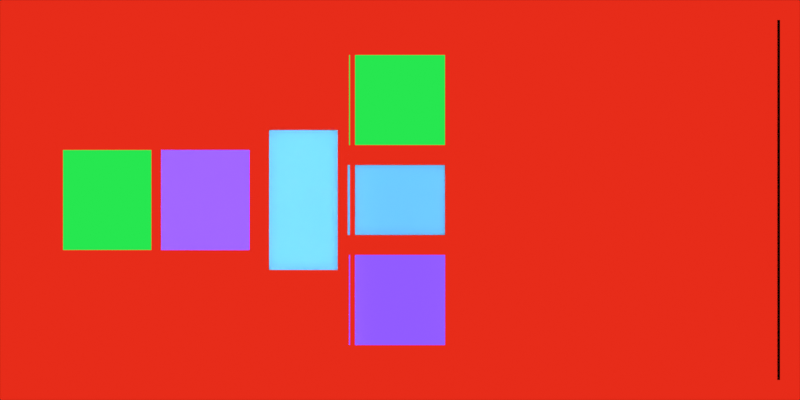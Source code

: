 # Source: eevee_refraction_layers.blend  (saved by Blender 5.2.45; exported with 4.5.12 LTS)
import bpy
from mathutils import Matrix  # noqa: F401  (used for matrix-valued properties, if any)

bpy.ops.wm.read_factory_settings(use_empty=True)
scene = bpy.context.scene
scene.name = 'EEVEE Screen Refraction Layer Feedback'

# ---- collections
col_collection = bpy.data.collections.new('Collection'); scene.collection.children.link(col_collection)

# ---- materials (node trees are filled in below, after node groups)
mat_opaque_red_emissive_backplate = bpy.data.materials.new('Opaque red emissive backplate')
mat_flagged_emission_without_transmission = bpy.data.materials.new('Flagged emission without transmission')
mat_flagged_emission_without_transmission.use_raytrace_refraction = True
mat_flagged_emission_without_transmission.use_screen_refraction = True
mat_flagged_principled_with_zero_transmission = bpy.data.materials.new('Flagged Principled with zero transmission')
mat_flagged_principled_with_zero_transmission.use_raytrace_refraction = True
mat_flagged_principled_with_zero_transmission.use_screen_refraction = True
mat_opaque_burley_sss_feedback_target = bpy.data.materials.new('Opaque Burley SSS feedback target')
mat_enabled_screen_refraction_glass = bpy.data.materials.new('Enabled screen-refraction glass')
mat_enabled_screen_refraction_glass.use_raytrace_refraction = True
mat_enabled_screen_refraction_glass.use_screen_refraction = True
mat_enabled_screen_refraction_glass.thickness_mode = 'SLAB'
mat_disabled_screen_refraction_glass = bpy.data.materials.new('Disabled screen-refraction glass')
mat_disabled_screen_refraction_glass.thickness_mode = 'SLAB'

# ---- material node trees
mat_opaque_red_emissive_backplate.use_nodes = True; mat_opaque_red_emissive_backplate.node_tree.nodes.clear()
_N = mat_opaque_red_emissive_backplate.node_tree.nodes; _L = mat_opaque_red_emissive_backplate.node_tree.links
n0 = _N.new('ShaderNodeEmission'); n0.name = 'Emission'; n0.location = (0, 0)
n0.inputs[0].default_value = (0.8, 0.025, 0.01, 1.0)
n1 = _N.new('ShaderNodeOutputMaterial'); n1.name = 'Material Output'; n1.location = (0, 0)
_L.new(n0.outputs[0], n1.inputs[0])
n1.is_active_output = True
mat_flagged_emission_without_transmission.use_nodes = True; mat_flagged_emission_without_transmission.node_tree.nodes.clear()
_N = mat_flagged_emission_without_transmission.node_tree.nodes; _L = mat_flagged_emission_without_transmission.node_tree.links
n0 = _N.new('ShaderNodeEmission'); n0.name = 'Emission'; n0.location = (0, 0)
n0.inputs[0].default_value = (0.02, 0.8, 0.08, 1.0)
n1 = _N.new('ShaderNodeOutputMaterial'); n1.name = 'Material Output'; n1.location = (0, 0)
_L.new(n0.outputs[0], n1.inputs[0])
n1.is_active_output = True
mat_flagged_principled_with_zero_transmission.use_nodes = True; mat_flagged_principled_with_zero_transmission.node_tree.nodes.clear()
_N = mat_flagged_principled_with_zero_transmission.node_tree.nodes; _L = mat_flagged_principled_with_zero_transmission.node_tree.links
n0 = _N.new('ShaderNodeBsdfPrincipled'); n0.name = 'Principled BSDF'; n0.location = (-200, 100)
n0.inputs[0].default_value = (0.12, 0.04, 0.8, 1.0)
n0.inputs[2].default_value = 1.0
n0.inputs[10].default_value = 0.005
n0.inputs[27].default_value = (0.12, 0.04, 0.8, 1.0)
n0.inputs[28].default_value = 1.0
n1 = _N.new('ShaderNodeOutputMaterial'); n1.name = 'Material Output'; n1.location = (200, 100)
_L.new(n0.outputs[0], n1.inputs[0])
n1.is_active_output = True
mat_opaque_burley_sss_feedback_target.use_nodes = True; mat_opaque_burley_sss_feedback_target.node_tree.nodes.clear()
_N = mat_opaque_burley_sss_feedback_target.node_tree.nodes; _L = mat_opaque_burley_sss_feedback_target.node_tree.links
n0 = _N.new('ShaderNodeOutputMaterial'); n0.name = 'Material Output'; n0.location = (0, 0)
n1 = _N.new('ShaderNodeSubsurfaceScattering'); n1.name = 'Subsurface Scattering'; n1.location = (0, 0)
n1.width = 160
n1.falloff = 'BURLEY'
n1.inputs[0].default_value = (0.12, 0.45, 0.9, 1.0)
n1.inputs[1].default_value = 0.24
n1.inputs[2].default_value = (0.25, 0.65, 1.0)
_L.new(n1.outputs[0], n0.inputs[0])
n0.is_active_output = True
mat_enabled_screen_refraction_glass.use_nodes = True; mat_enabled_screen_refraction_glass.node_tree.nodes.clear()
_N = mat_enabled_screen_refraction_glass.node_tree.nodes; _L = mat_enabled_screen_refraction_glass.node_tree.links
n0 = _N.new('ShaderNodeBsdfRefraction'); n0.name = 'Refraction BSDF'; n0.location = (0, 0)
n0.width = 160
n0.distribution = 'GGX'
n0.inputs[1].default_value = 0.05
n0.inputs[3].default_value = (0.0, 0.0, 1.0)
n1 = _N.new('ShaderNodeOutputMaterial'); n1.name = 'Material Output'; n1.location = (0, 0)
n1.inputs[3].default_value = 0.25
_L.new(n0.outputs[0], n1.inputs[0])
n1.is_active_output = True
mat_disabled_screen_refraction_glass.use_nodes = True; mat_disabled_screen_refraction_glass.node_tree.nodes.clear()
_N = mat_disabled_screen_refraction_glass.node_tree.nodes; _L = mat_disabled_screen_refraction_glass.node_tree.links
n0 = _N.new('ShaderNodeBsdfRefraction'); n0.name = 'Refraction BSDF'; n0.location = (0, 0)
n0.width = 160
n0.distribution = 'GGX'
n0.inputs[1].default_value = 0.05
n0.inputs[3].default_value = (0.0, 0.0, 1.0)
n1 = _N.new('ShaderNodeOutputMaterial'); n1.name = 'Material Output'; n1.location = (0, 0)
n1.inputs[3].default_value = 0.25
_L.new(n0.outputs[0], n1.inputs[0])
n1.is_active_output = True

# ---- world
world_black_world = bpy.data.worlds.new('Black World'); scene.world = world_black_world
world_black_world.use_nodes = True; world_black_world.node_tree.nodes.clear()
_N = world_black_world.node_tree.nodes; _L = world_black_world.node_tree.links
n0 = _N.new('ShaderNodeBackground'); n0.name = 'Background'; n0.location = (0, 0)
n0.inputs[0].default_value = (0.0, 0.0, 0.0, 1.0)
n0.inputs[1].default_value = 0.0
n1 = _N.new('ShaderNodeOutputWorld'); n1.name = 'World Output'; n1.location = (0, 0)
_L.new(n0.outputs[0], n1.inputs[0])
n1.is_active_output = True

# ---- cameras
cam_camera_001 = bpy.data.cameras.new('Camera.001')
cam_camera_001.type = 'ORTHO'
cam_camera_001.ortho_scale = 8.0

# ---- lights
light_front_sun = bpy.data.lights.new('Front Sun', 'SUN')
light_front_sun.use_shadow = False
light_front_sun.angle = 0.0
light_front_sun.energy = 4.0

# ---- meshes
me_opaque_red_backplate = bpy.data.meshes.new('Opaque red backplate')
me_opaque_red_backplate.from_pydata([(-4.0, -2.0, -0.5), (4.0, -2.0, -0.5), (4.0, 2.0, -0.5), (-4.0, 2.0, -0.5)], [], [(0, 1, 2, 3)])
me_opaque_red_backplate.materials.append(mat_opaque_red_emissive_backplate)
me_opaque_red_backplate.update()
me_flagged_emission_under_enabled_glass = bpy.data.meshes.new('Flagged emission under enabled glass')
me_flagged_emission_under_enabled_glass.from_pydata([(-3.35, -0.5, 0.4), (-2.45, -0.5, 0.4), (-2.45, 0.5, 0.4), (-3.35, 0.5, 0.4)], [], [(0, 1, 2, 3)])
me_flagged_emission_under_enabled_glass.materials.append(mat_flagged_emission_without_transmission)
me_flagged_emission_under_enabled_glass.update()
me_visible_flagged_emission_control = bpy.data.meshes.new('Visible flagged emission control')
me_visible_flagged_emission_control.from_pydata([(-0.45, 0.55, 0.6), (0.45, 0.55, 0.6), (0.45, 1.45, 0.6), (-0.45, 1.45, 0.6)], [], [(0, 1, 2, 3)])
me_visible_flagged_emission_control.materials.append(mat_flagged_emission_without_transmission)
me_visible_flagged_emission_control.update()
me_flagged_principled_under_enabled_glass = bpy.data.meshes.new('Flagged Principled under enabled glass')
me_flagged_principled_under_enabled_glass.from_pydata([(-2.35, -0.5, 0.4), (-1.45, -0.5, 0.4), (-1.45, 0.5, 0.4), (-2.35, 0.5, 0.4)], [], [(0, 1, 2, 3)])
me_flagged_principled_under_enabled_glass.materials.append(mat_flagged_principled_with_zero_transmission)
me_flagged_principled_under_enabled_glass.update()
me_visible_flagged_principled_control = bpy.data.meshes.new('Visible flagged Principled control')
me_visible_flagged_principled_control.from_pydata([(-0.45, -1.45, 0.6), (0.45, -1.45, 0.6), (0.45, -0.55, 0.6), (-0.45, -0.55, 0.6)], [], [(0, 1, 2, 3)])
me_visible_flagged_principled_control.materials.append(mat_flagged_principled_with_zero_transmission)
me_visible_flagged_principled_control.update()
me_resolved_opaque_sss_target = bpy.data.meshes.new('Resolved opaque SSS target')
me_resolved_opaque_sss_target.from_pydata([(-1.25, -0.7, 0.4), (-0.55, -0.7, 0.4), (-0.55, 0.7, 0.4), (-1.25, 0.7, 0.4)], [], [(0, 1, 2, 3)])
me_resolved_opaque_sss_target.materials.append(mat_opaque_burley_sss_feedback_target)
me_resolved_opaque_sss_target.update()
me_visible_opaque_sss_control = bpy.data.meshes.new('Visible opaque SSS control')
me_visible_opaque_sss_control.from_pydata([(-0.45, -0.35, 0.4), (0.45, -0.35, 0.4), (0.45, 0.35, 0.4), (-0.45, 0.35, 0.4)], [], [(0, 1, 2, 3)])
me_visible_opaque_sss_control.materials.append(mat_opaque_burley_sss_feedback_target)
me_visible_opaque_sss_control.update()
me_enabled_glass_pane = bpy.data.meshes.new('Enabled glass pane')
me_enabled_glass_pane.from_pydata([(-3.8, -1.8, 0.55), (-0.5, -1.8, 1.375), (-0.5, 1.8, 1.375), (-3.8, 1.8, 0.55)], [], [(0, 1, 2, 3)])
me_enabled_glass_pane.materials.append(mat_enabled_screen_refraction_glass)
me_enabled_glass_pane.update()
me_disabled_glass_pane = bpy.data.meshes.new('Disabled glass pane')
me_disabled_glass_pane.from_pydata([(0.5, -1.8, 1.625), (3.8, -1.8, 2.45), (3.8, 1.8, 2.45), (0.5, 1.8, 1.625)], [], [(0, 1, 2, 3)])
me_disabled_glass_pane.materials.append(mat_disabled_screen_refraction_glass)
me_disabled_glass_pane.update()

# ---- objects
ob_camera = bpy.data.objects.new('Camera', cam_camera_001)
ob_opaque_red_backplate = bpy.data.objects.new('Opaque red backplate', me_opaque_red_backplate)
ob_flagged_emission_under_enabled_glass = bpy.data.objects.new('Flagged emission under enabled glass', me_flagged_emission_under_enabled_glass)
ob_visible_flagged_emission_control = bpy.data.objects.new('Visible flagged emission control', me_visible_flagged_emission_control)
ob_flagged_principled_under_enabled_glass = bpy.data.objects.new('Flagged Principled under enabled glass', me_flagged_principled_under_enabled_glass)
ob_visible_flagged_principled_control = bpy.data.objects.new('Visible flagged Principled control', me_visible_flagged_principled_control)
ob_resolved_opaque_sss_target = bpy.data.objects.new('Resolved opaque SSS target', me_resolved_opaque_sss_target)
ob_visible_opaque_sss_control = bpy.data.objects.new('Visible opaque SSS control', me_visible_opaque_sss_control)
ob_front_sun = bpy.data.objects.new('Front Sun', light_front_sun)
ob_enabled_glass_pane = bpy.data.objects.new('Enabled glass pane', me_enabled_glass_pane)
ob_disabled_glass_pane = bpy.data.objects.new('Disabled glass pane', me_disabled_glass_pane)

# ---- transforms, parenting, visibility, modifiers, constraints
ob_camera.location = (0.0, 0.0, 4.0)
ob_opaque_red_backplate.location = (0.0, 0.0, 0.0)
ob_flagged_emission_under_enabled_glass.location = (0.0, 0.0, 0.0)
ob_visible_flagged_emission_control.location = (0.0, 0.0, 0.0)
ob_flagged_principled_under_enabled_glass.location = (0.0, 0.0, 0.0)
ob_visible_flagged_principled_control.location = (0.0, 0.0, 0.0)
ob_resolved_opaque_sss_target.location = (0.0, 0.0, 0.0)
ob_visible_opaque_sss_control.location = (0.0, 0.0, 0.0)
ob_front_sun.location = (0.0, 0.0, 0.0)
ob_enabled_glass_pane.location = (0.0, 0.0, 0.0)
ob_disabled_glass_pane.location = (0.0, 0.0, 0.0)

# ---- collection membership
scene.collection.objects.link(ob_camera)
scene.collection.objects.link(ob_opaque_red_backplate)
scene.collection.objects.link(ob_flagged_emission_under_enabled_glass)
scene.collection.objects.link(ob_visible_flagged_emission_control)
scene.collection.objects.link(ob_flagged_principled_under_enabled_glass)
scene.collection.objects.link(ob_visible_flagged_principled_control)
scene.collection.objects.link(ob_resolved_opaque_sss_target)
scene.collection.objects.link(ob_visible_opaque_sss_control)
scene.collection.objects.link(ob_front_sun)
scene.collection.objects.link(ob_enabled_glass_pane)
scene.collection.objects.link(ob_disabled_glass_pane)

# ---- scene / render settings (as saved in the file)
scene.camera = ob_camera
scene.frame_start = 1; scene.frame_end = 250; scene.frame_set(1)
scene.render.engine = 'BLENDER_EEVEE_NEXT'
scene.render.image_settings.file_format = 'OPEN_EXR'
scene.render.image_settings.color_depth = '32'
scene.render.resolution_x = 128
scene.render.resolution_y = 64
scene.render.bake_bias = 0.0
scene.render.bake_samples = 0
scene.render.compositor_device = 'GPU'
scene.eevee.use_volume_custom_range = False
scene.eevee.fast_gi_thickness_near = 0.1
scene.eevee.fast_gi_thickness_far = 0.0
scene.eevee.ray_tracing_options.resolution_scale = '1'
scene.eevee.ray_tracing_options.screen_trace_thickness = 0.1
scene.eevee.ray_tracing_options.screen_trace_quality = 1.0
scene.eevee.use_raytracing = True
scene.view_settings.view_transform = 'Standard'
bpy.context.view_layer.update()
